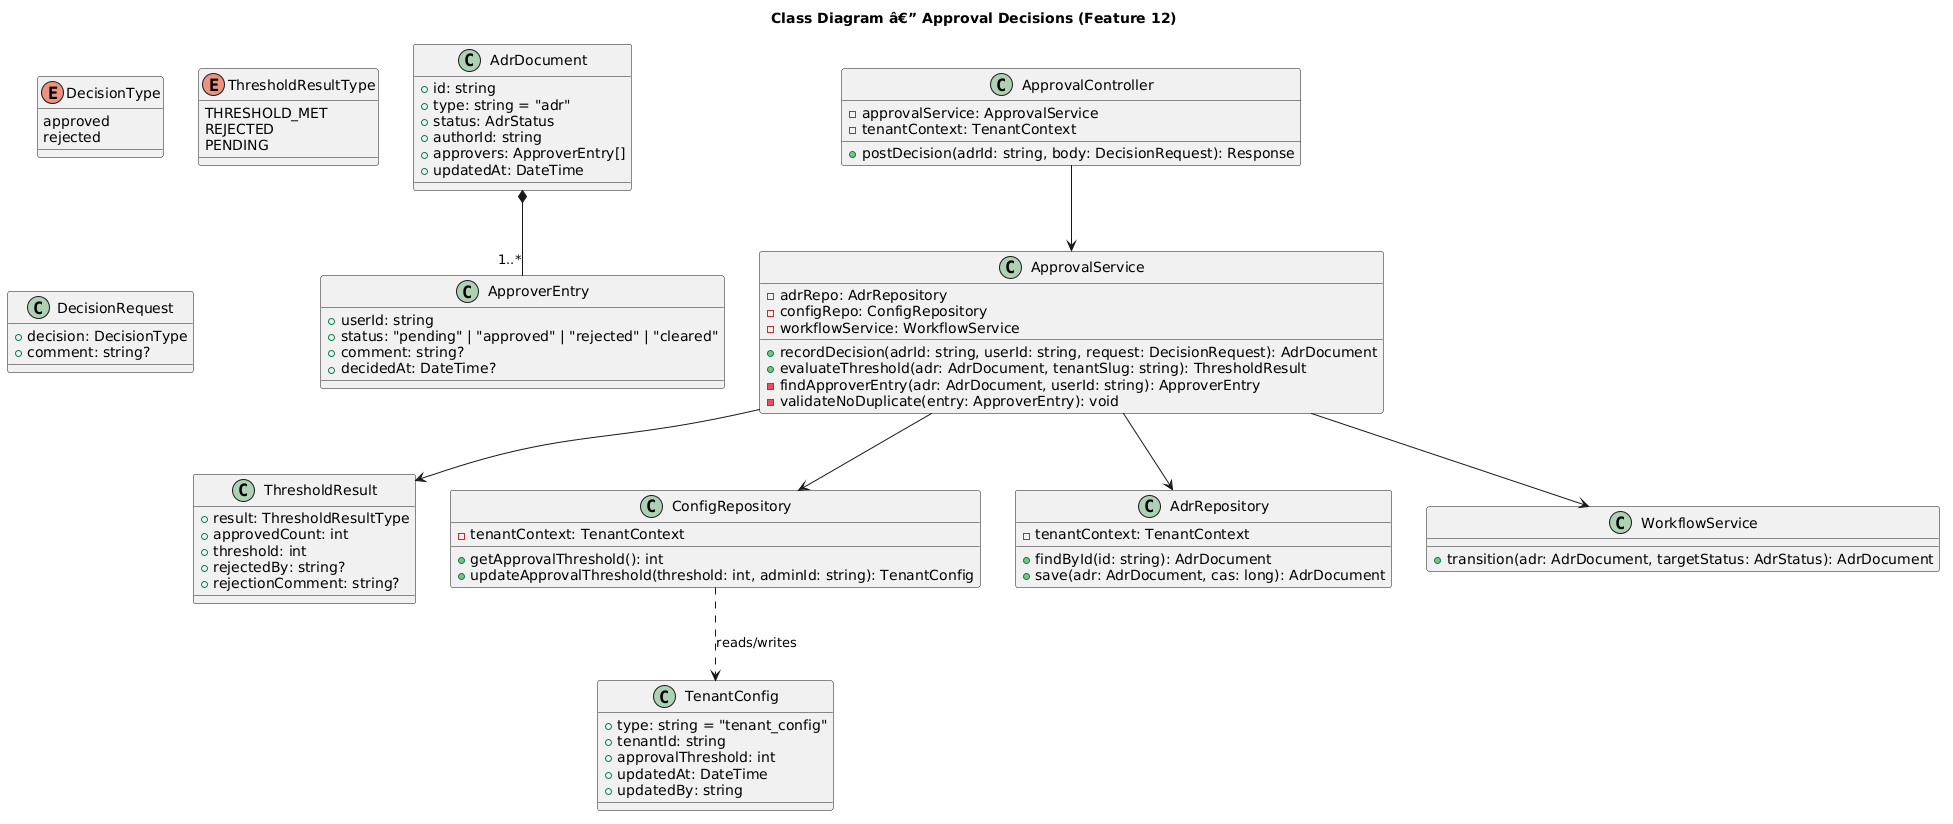

The diagram above was rendered by PlantUML. Its source (embedded in the PNG):
@startuml
title Class Diagram â€” Approval Decisions (Feature 12)

enum DecisionType {
    approved
    rejected
}

enum ThresholdResultType {
    THRESHOLD_MET
    REJECTED
    PENDING
}

class DecisionRequest {
    +decision: DecisionType
    +comment: string?
}

class ApproverEntry {
    +userId: string
    +status: "pending" | "approved" | "rejected" | "cleared"
    +comment: string?
    +decidedAt: DateTime?
}

class AdrDocument {
    +id: string
    +type: string = "adr"
    +status: AdrStatus
    +authorId: string
    +approvers: ApproverEntry[]
    +updatedAt: DateTime
}

class TenantConfig {
    +type: string = "tenant_config"
    +tenantId: string
    +approvalThreshold: int
    +updatedAt: DateTime
    +updatedBy: string
}

class ThresholdResult {
    +result: ThresholdResultType
    +approvedCount: int
    +threshold: int
    +rejectedBy: string?
    +rejectionComment: string?
}

class ApprovalService {
    -adrRepo: AdrRepository
    -configRepo: ConfigRepository
    -workflowService: WorkflowService
    +recordDecision(adrId: string, userId: string, request: DecisionRequest): AdrDocument
    +evaluateThreshold(adr: AdrDocument, tenantSlug: string): ThresholdResult
    -findApproverEntry(adr: AdrDocument, userId: string): ApproverEntry
    -validateNoDuplicate(entry: ApproverEntry): void
}

class ApprovalController {
    -approvalService: ApprovalService
    -tenantContext: TenantContext
    +postDecision(adrId: string, body: DecisionRequest): Response
}

class ConfigRepository {
    -tenantContext: TenantContext
    +getApprovalThreshold(): int
    +updateApprovalThreshold(threshold: int, adminId: string): TenantConfig
}

class AdrRepository {
    -tenantContext: TenantContext
    +findById(id: string): AdrDocument
    +save(adr: AdrDocument, cas: long): AdrDocument
}

class WorkflowService {
    +transition(adr: AdrDocument, targetStatus: AdrStatus): AdrDocument
}

AdrDocument *-- "1..*" ApproverEntry
ApprovalController --> ApprovalService
ApprovalService --> AdrRepository
ApprovalService --> ConfigRepository
ApprovalService --> WorkflowService
ApprovalService --> ThresholdResult
ConfigRepository ..> TenantConfig : reads/writes
@enduml